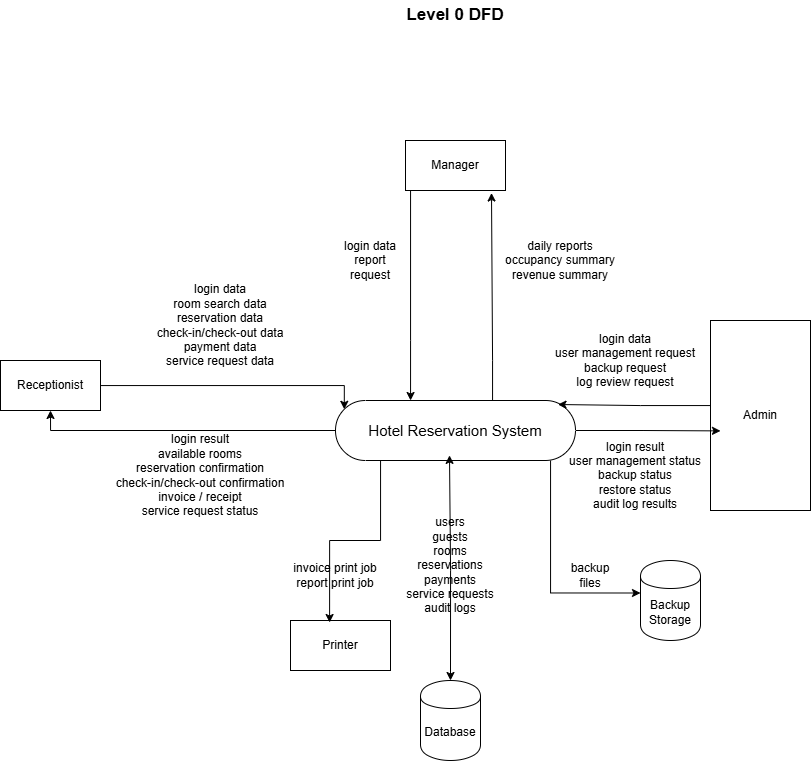

The diagram above was exported from draw.io. Its source (the exported page's mxGraphModel, read from the mxfile embedded in the PNG):
<mxGraphModel dx="2019" dy="1880" grid="1" gridSize="10" guides="1" tooltips="1" connect="1" arrows="1" fold="1" page="1" pageScale="1" pageWidth="850" pageHeight="1100" math="0" shadow="0">
  <root>
    <mxCell id="0" />
    <mxCell id="1" parent="0" />
    <mxCell id="nuW30u5OJv3KE4QY2ua1-14" edge="1" parent="1" source="nuW30u5OJv3KE4QY2ua1-1" style="edgeStyle=orthogonalEdgeStyle;rounded=0;orthogonalLoop=1;jettySize=auto;html=1;entryX=0.5;entryY=1;entryDx=0;entryDy=0;" target="nuW30u5OJv3KE4QY2ua1-2">
      <mxGeometry relative="1" as="geometry" />
    </mxCell>
    <mxCell id="nuW30u5OJv3KE4QY2ua1-30" edge="1" parent="1" source="nuW30u5OJv3KE4QY2ua1-1" style="edgeStyle=orthogonalEdgeStyle;rounded=0;orthogonalLoop=1;jettySize=auto;html=1;entryX=0;entryY=0.25;entryDx=0;entryDy=0;">
      <mxGeometry relative="1" as="geometry">
        <Array as="points">
          <mxPoint x="520" y="423" />
        </Array>
        <mxPoint x="610" y="422.5" as="targetPoint" />
      </mxGeometry>
    </mxCell>
    <mxCell id="nuW30u5OJv3KE4QY2ua1-1" parent="1" style="html=1;dashed=0;whiteSpace=wrap;shape=mxgraph.dfd.start" value="&lt;font style=&quot;font-size: 15px;&quot;&gt;Hotel Reservation System&lt;/font&gt;" vertex="1">
      <mxGeometry height="60" width="240" x="305" y="230" as="geometry" />
    </mxCell>
    <mxCell id="nuW30u5OJv3KE4QY2ua1-2" parent="1" style="html=1;dashed=0;whiteSpace=wrap;" value="Receptionist" vertex="1">
      <mxGeometry height="50" width="100" x="-30" y="190" as="geometry" />
    </mxCell>
    <mxCell id="nuW30u5OJv3KE4QY2ua1-16" edge="1" parent="1" source="nuW30u5OJv3KE4QY2ua1-3" style="edgeStyle=orthogonalEdgeStyle;rounded=0;orthogonalLoop=1;jettySize=auto;html=1;" target="nuW30u5OJv3KE4QY2ua1-1">
      <mxGeometry relative="1" as="geometry">
        <Array as="points">
          <mxPoint x="380" y="170" />
          <mxPoint x="380" y="170" />
        </Array>
      </mxGeometry>
    </mxCell>
    <mxCell id="nuW30u5OJv3KE4QY2ua1-3" parent="1" style="html=1;dashed=0;whiteSpace=wrap;" value="Manager" vertex="1">
      <mxGeometry height="50" width="100" x="375" y="-30" as="geometry" />
    </mxCell>
    <mxCell id="nuW30u5OJv3KE4QY2ua1-4" parent="1" style="html=1;dashed=0;whiteSpace=wrap;" value="Printer" vertex="1">
      <mxGeometry height="50" width="100" x="260" y="450" as="geometry" />
    </mxCell>
    <mxCell id="nuW30u5OJv3KE4QY2ua1-5" parent="1" style="html=1;dashed=0;whiteSpace=wrap;" value="Admin" vertex="1">
      <mxGeometry height="190" width="100" x="680" y="150" as="geometry" />
    </mxCell>
    <mxCell id="nuW30u5OJv3KE4QY2ua1-12" parent="1" style="text;html=1;whiteSpace=wrap;strokeColor=none;fillColor=none;align=center;verticalAlign=middle;rounded=0;" value="&lt;div&gt;login data&lt;/div&gt;&lt;div&gt;room search data&lt;/div&gt;&lt;div&gt;reservation data&lt;/div&gt;&lt;div&gt;check-in/check-out data&lt;/div&gt;&lt;div&gt;payment data&lt;/div&gt;&lt;div&gt;service request data&lt;/div&gt;" vertex="1">
      <mxGeometry height="110" width="230" x="75" y="100" as="geometry" />
    </mxCell>
    <mxCell id="nuW30u5OJv3KE4QY2ua1-13" edge="1" parent="1" source="nuW30u5OJv3KE4QY2ua1-2" style="edgeStyle=orthogonalEdgeStyle;rounded=0;orthogonalLoop=1;jettySize=auto;html=1;entryX=0;entryY=0;entryDx=8.79;entryDy=8.790000000000003;entryPerimeter=0;curved=0;" target="nuW30u5OJv3KE4QY2ua1-1">
      <mxGeometry relative="1" as="geometry">
        <Array as="points">
          <mxPoint x="314" y="215" />
        </Array>
      </mxGeometry>
    </mxCell>
    <mxCell id="nuW30u5OJv3KE4QY2ua1-15" parent="1" style="text;html=1;whiteSpace=wrap;strokeColor=none;fillColor=none;align=center;verticalAlign=middle;rounded=0;" value="&lt;div&gt;login result&lt;/div&gt;&lt;div&gt;available rooms&lt;/div&gt;&lt;div&gt;reservation confirmation&lt;/div&gt;&lt;div&gt;check-in/check-out confirmation&lt;/div&gt;&lt;div&gt;invoice / receipt&lt;/div&gt;&lt;div&gt;service request status&lt;/div&gt;" vertex="1">
      <mxGeometry height="30" width="240" x="50" y="290" as="geometry" />
    </mxCell>
    <mxCell id="nuW30u5OJv3KE4QY2ua1-18" parent="1" style="text;html=1;whiteSpace=wrap;strokeColor=none;fillColor=none;align=center;verticalAlign=middle;rounded=0;" value="&lt;div&gt;login data&lt;/div&gt;&lt;div&gt;report request&lt;/div&gt;" vertex="1">
      <mxGeometry height="30" width="60" x="310" y="75" as="geometry" />
    </mxCell>
    <mxCell id="nuW30u5OJv3KE4QY2ua1-19" parent="1" style="text;html=1;whiteSpace=wrap;strokeColor=none;fillColor=none;align=center;verticalAlign=middle;rounded=0;" value="&lt;div&gt;daily reports&lt;/div&gt;&lt;div&gt;occupancy summary&lt;/div&gt;&lt;div&gt;revenue summary&lt;/div&gt;" vertex="1">
      <mxGeometry height="40" width="140" x="460" y="70" as="geometry" />
    </mxCell>
    <mxCell id="nuW30u5OJv3KE4QY2ua1-20" edge="1" parent="1" source="nuW30u5OJv3KE4QY2ua1-5" style="edgeStyle=orthogonalEdgeStyle;rounded=0;orthogonalLoop=1;jettySize=auto;html=1;entryX=0.927;entryY=0.067;entryDx=0;entryDy=0;entryPerimeter=0;" target="nuW30u5OJv3KE4QY2ua1-1">
      <mxGeometry relative="1" as="geometry">
        <Array as="points">
          <mxPoint x="610" y="235" />
        </Array>
      </mxGeometry>
    </mxCell>
    <mxCell id="nuW30u5OJv3KE4QY2ua1-21" edge="1" parent="1" source="nuW30u5OJv3KE4QY2ua1-1" style="edgeStyle=orthogonalEdgeStyle;rounded=0;orthogonalLoop=1;jettySize=auto;html=1;entryX=0.1;entryY=0.581;entryDx=0;entryDy=0;entryPerimeter=0;" target="nuW30u5OJv3KE4QY2ua1-5">
      <mxGeometry relative="1" as="geometry" />
    </mxCell>
    <mxCell id="nuW30u5OJv3KE4QY2ua1-22" parent="1" style="text;html=1;whiteSpace=wrap;strokeColor=none;fillColor=none;align=center;verticalAlign=middle;rounded=0;" value="&lt;div&gt;login data&lt;/div&gt;&lt;div&gt;user management request&lt;/div&gt;&lt;div&gt;backup request&lt;/div&gt;&lt;div&gt;&lt;span style=&quot;background-color: transparent; color: light-dark(rgb(0, 0, 0), rgb(255, 255, 255));&quot;&gt;log review request&lt;/span&gt;&lt;/div&gt;" vertex="1">
      <mxGeometry height="80" width="210" x="490" y="150" as="geometry" />
    </mxCell>
    <mxCell id="nuW30u5OJv3KE4QY2ua1-23" parent="1" style="text;html=1;whiteSpace=wrap;strokeColor=none;fillColor=none;align=center;verticalAlign=middle;rounded=0;" value="&lt;div&gt;login result&lt;/div&gt;&lt;div&gt;user management status&lt;/div&gt;&lt;div&gt;backup status&lt;/div&gt;&lt;div&gt;restore status&lt;/div&gt;&lt;div&gt;audit log results&lt;/div&gt;" vertex="1">
      <mxGeometry height="90" width="210" x="500" y="260" as="geometry" />
    </mxCell>
    <mxCell id="nuW30u5OJv3KE4QY2ua1-24" edge="1" parent="1" style="edgeStyle=orthogonalEdgeStyle;rounded=0;orthogonalLoop=1;jettySize=auto;html=1;exitX=0.5;exitY=0;exitDx=0;exitDy=0;entryX=0.475;entryY=0.915;entryDx=0;entryDy=0;entryPerimeter=0;startArrow=classic;startFill=1;" target="nuW30u5OJv3KE4QY2ua1-1">
      <mxGeometry relative="1" as="geometry">
        <mxPoint x="420" y="510" as="sourcePoint" />
      </mxGeometry>
    </mxCell>
    <mxCell id="nuW30u5OJv3KE4QY2ua1-25" parent="1" style="text;html=1;whiteSpace=wrap;strokeColor=none;fillColor=none;align=center;verticalAlign=middle;rounded=0;" value="&lt;div&gt;users&lt;/div&gt;&lt;div&gt;guests&lt;/div&gt;&lt;div&gt;rooms&lt;/div&gt;&lt;div&gt;reservations&lt;/div&gt;&lt;div&gt;payments&lt;/div&gt;&lt;div&gt;service requests&lt;/div&gt;&lt;div&gt;audit logs&lt;/div&gt;" vertex="1">
      <mxGeometry height="30" width="180" x="330" y="380" as="geometry" />
    </mxCell>
    <mxCell id="nuW30u5OJv3KE4QY2ua1-31" parent="1" style="text;html=1;whiteSpace=wrap;strokeColor=none;fillColor=none;align=center;verticalAlign=middle;rounded=0;" value="backup files" vertex="1">
      <mxGeometry height="30" width="60" x="530" y="390" as="geometry" />
    </mxCell>
    <mxCell id="nuW30u5OJv3KE4QY2ua1-35" parent="1" style="text;html=1;whiteSpace=wrap;strokeColor=none;fillColor=none;align=center;verticalAlign=middle;rounded=0;" value="&lt;div&gt;invoice print job&lt;/div&gt;&lt;div&gt;report print job&lt;/div&gt;" vertex="1">
      <mxGeometry height="30" width="110" x="250" y="390" as="geometry" />
    </mxCell>
    <mxCell id="nuW30u5OJv3KE4QY2ua1-36" edge="1" parent="1" source="nuW30u5OJv3KE4QY2ua1-1" style="edgeStyle=orthogonalEdgeStyle;rounded=0;orthogonalLoop=1;jettySize=auto;html=1;entryX=0.391;entryY=0.04;entryDx=0;entryDy=0;entryPerimeter=0;" target="nuW30u5OJv3KE4QY2ua1-4">
      <mxGeometry relative="1" as="geometry">
        <Array as="points">
          <mxPoint x="350" y="370" />
          <mxPoint x="299" y="370" />
        </Array>
      </mxGeometry>
    </mxCell>
    <mxCell id="nuW30u5OJv3KE4QY2ua1-38" edge="1" parent="1" source="nuW30u5OJv3KE4QY2ua1-1" style="edgeStyle=orthogonalEdgeStyle;rounded=0;orthogonalLoop=1;jettySize=auto;html=1;entryX=0.86;entryY=1.05;entryDx=0;entryDy=0;entryPerimeter=0;" target="nuW30u5OJv3KE4QY2ua1-3">
      <mxGeometry relative="1" as="geometry">
        <Array as="points">
          <mxPoint x="462" y="190" />
        </Array>
      </mxGeometry>
    </mxCell>
    <mxCell id="nuW30u5OJv3KE4QY2ua1-39" parent="1" style="text;html=1;whiteSpace=wrap;strokeColor=none;fillColor=none;align=center;verticalAlign=middle;rounded=0;" value="&lt;font style=&quot;font-size: 17px;&quot;&gt;&lt;b style=&quot;&quot;&gt;Level 0 DFD&lt;/b&gt;&lt;/font&gt;" vertex="1">
      <mxGeometry height="30" width="310" x="270" y="-170" as="geometry" />
    </mxCell>
    <mxCell id="nuW30u5OJv3KE4QY2ua1-40" parent="1" style="shape=cylinder;whiteSpace=wrap;html=1;boundedLbl=1;backgroundOutline=1;" value="Database" vertex="1">
      <mxGeometry height="80" width="60" x="390" y="510" as="geometry" />
    </mxCell>
    <mxCell id="nuW30u5OJv3KE4QY2ua1-41" parent="1" style="shape=cylinder;whiteSpace=wrap;html=1;boundedLbl=1;backgroundOutline=1;" value="Backup Storage" vertex="1">
      <mxGeometry height="80" width="60" x="610" y="390" as="geometry" />
    </mxCell>
  </root>
</mxGraphModel>